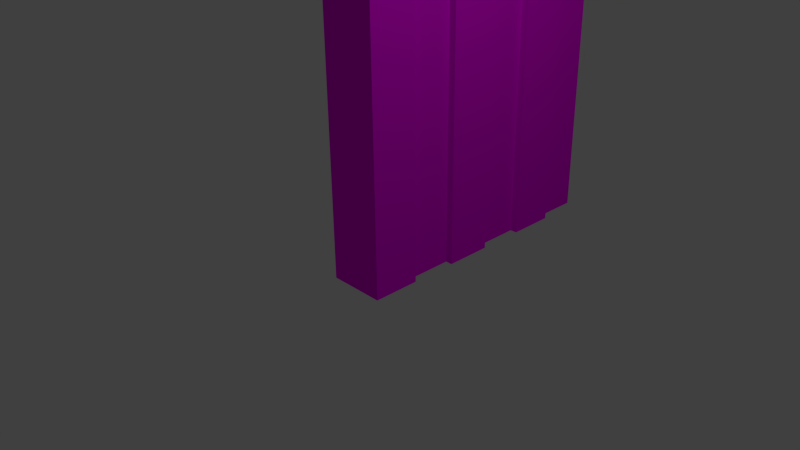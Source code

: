# Source: door.blend  (saved by Blender 2.66.1; exported with 4.5.12 LTS)
import bpy
from mathutils import Matrix  # noqa: F401  (used for matrix-valued properties, if any)

bpy.ops.wm.read_factory_settings(use_empty=True)
scene = bpy.context.scene
scene.name = 'Scene'

# ---- collections
col_collection_1 = bpy.data.collections.new('Collection 1'); scene.collection.children.link(col_collection_1)

# ---- images (referenced by path relative to the original .blend; pixels are not part of the script)
import os
ASSET_DIR = os.environ.get("B2B_ASSET_DIR", "")  # directory of the original .blend (textures are referenced by path, not embedded)
HERE = os.path.dirname(os.path.abspath(__file__))  # packed textures are extracted next to this script under _unpacked/

def load_image(name, relpath, width, height, colorspace="sRGB"):
    """Load a texture the original file referenced (path relative to the .blend, or extracted next to this script)."""
    p = next((c for c in (os.path.join(HERE, relpath), os.path.join(ASSET_DIR, relpath)) if relpath and os.path.exists(c)), "")
    if p:
        img = bpy.data.images.load(p, check_existing=True)
        img.name = name
    else:  # same state as the original file: an image datablock whose file is absent (Cycles renders it pink)
        img = bpy.data.images.new(name, width, height)
        img.source = "FILE"
        img.filepath = "//" + (relpath or name)
    img.colorspace_settings.name = colorspace
    return img
img_door_wood_jpg = load_image('door_wood.jpg', 'textures/door_wood.jpg', 1024, 1024, 'sRGB')

# ---- materials (node trees are filled in below, after node groups)
mat_material_003 = bpy.data.materials.new('Material.003')
mat_material_003.alpha_threshold = 0.0
mat_material_003.roughness = 0.5
mat_material_003.line_color = (0.0, 0.0, 0.0, 1.0)

# ---- material node trees
mat_material_003.use_nodes = True; mat_material_003.node_tree.nodes.clear()
_N = mat_material_003.node_tree.nodes; _L = mat_material_003.node_tree.links
n0 = _N.new('ShaderNodeOutputMaterial'); n0.name = 'Material Output'; n0.location = (300, 300)
n0.width = 120
n1 = _N.new('ShaderNodeBsdfDiffuse'); n1.name = 'Diffuse BSDF'; n1.location = (10, 300)
n2 = _N.new('ShaderNodeTexImage'); n2.name = 'Image Texture'; n2.location = (-190, 300)
n2.width = 150
n2.image = img_door_wood_jpg
_L.new(n1.outputs[0], n0.inputs[0])
_L.new(n2.outputs[0], n1.inputs[0])
n0.is_active_output = True

# ---- world
world_world = bpy.data.worlds.new('World'); scene.world = world_world
world_world.color = (0.05088, 0.05088, 0.05088)
world_world.use_sun_shadow = False
world_world.sun_shadow_jitter_overblur = 0.0
world_world.cycles.sampling_method = 'MANUAL'
world_world.cycles.sample_map_resolution = 256

# ---- cameras
cam_camera = bpy.data.cameras.new('Camera')
cam_camera.clip_end = 100.0
cam_camera.lens = 35.0
cam_camera.sensor_width = 32.0
cam_camera.sensor_height = 18.0
cam_camera.ortho_scale = 7.314
cam_camera.dof.focus_distance = 0.0

# ---- lights
light_lamp = bpy.data.lights.new('Lamp', 'POINT')
light_lamp.transmission_factor = 0.0
light_lamp.cutoff_distance = 30.0
light_lamp.energy = 100.0
light_lamp.shadow_buffer_clip_start = 1.001
light_lamp.shadow_soft_size = 0.1
light_lamp.shadow_maximum_resolution = 0.006
light_lamp.use_absolute_resolution = True
light_lamp.cycles.use_multiple_importance_sampling = False

# ---- meshes
me_cube_001 = bpy.data.meshes.new('Cube.001')
me_cube_001.from_pydata([(-1.0, -1.0, -1.0), (-1.0, 1.0, -1.0), (1.0, 0.7279, -0.7279), (1.0, -0.7279, -0.7279), (-1.0, -1.0, 1.0), (-1.0, 1.0, 1.0), (1.0, 0.7279, 0.7279), (1.0, -0.7279, 0.7279), (-0.6446, 0.0, 0.6446), (-0.6446, 0.0, -0.6446), (0.6723, 0.0, 0.3935), (0.6723, 0.0, -0.3935), (0.6723, -0.3935, 0.0), (0.6723, 0.3935, 0.0), (-0.6446, -0.6446, 0.0), (-0.6446, 0.6446, 0.0), (0.686, 0.04517, -1.119e-09), (-1.0, 0.0, 0.0)], [], [(17, 15, 1, 9), (15, 13, 2, 1), (16, 12, 3, 11), (12, 14, 0, 3), (9, 1, 2, 11), (10, 6, 5, 8), (14, 17, 9, 0), (13, 16, 11, 2), (0, 9, 11, 3), (7, 10, 8, 4), (4, 8, 17, 14), (8, 5, 15, 17), (7, 4, 14, 12), (5, 6, 13, 15), (6, 10, 16, 13), (10, 7, 12, 16)])
me_cube_001.use_remesh_preserve_volume = False
me_cube_001.use_remesh_preserve_attributes = False
me_cube_001.use_mirror_vertex_groups = False
me_cube_001.update()
me_cube = bpy.data.meshes.new('Cube')
me_cube.from_pydata([(0.3525, 3.653, -0.3525), (0.3525, -0.3525, -0.3525), (-0.3525, -0.3525, -0.3525), (-0.3525, 3.653, -0.3525), (0.3525, 3.653, 9.106), (0.3525, 3.643, 9.125), (-0.3525, 3.643, 9.125), (-0.3525, 3.653, 9.106), (0.3525, 3.653, 8.925), (0.3525, 2.791, 8.925), (-0.3525, 2.791, 8.925), (-0.3525, 3.653, 8.925), (-0.3525, 3.653, 8.622), (-0.3525, 1.901, 8.622), (0.3525, 1.901, 8.622), (0.3525, 3.653, 8.622), (0.3525, 3.653, 7.55), (0.4305, 0.0831, 7.55), (-0.3525, 0.0831, 7.55), (-0.3525, 3.653, 7.55), (-0.3525, 3.653, 7.915), (-0.3525, 0.5376, 7.915), (0.3525, 0.5376, 7.915), (0.3525, 3.653, 7.915), (0.3525, 3.653, 8.236), (0.3525, 1.068, 8.236), (-0.3525, 1.068, 8.236), (-0.3525, 3.653, 8.236), (-0.3525, 3.653, 7.209), (-0.3525, -0.2199, 7.209), (0.4305, -0.2199, 7.209), (0.3525, 3.653, 7.209), (-0.3525, 3.653, 6.846), (-0.3525, -0.3525, 6.846), (0.3525, -0.3525, 6.846), (0.3525, 3.653, 6.846), (0.3525, 1.65, -0.3525), (-0.3525, 1.65, -0.3525), (0.3525, 3.648, 9.116), (-0.3525, 3.648, 9.116), (0.3525, 3.222, 8.925), (-0.3525, 3.222, 8.925), (-0.3525, 2.36, 8.236), (0.3525, 2.36, 8.236), (-0.3525, 2.777, 8.622), (0.3525, 2.777, 8.622), (0.4367, 1.868, 7.55), (-0.3525, 1.868, 7.55), (0.3525, 2.095, 7.915), (-0.3525, 2.095, 7.915), (-0.3525, 1.716, 7.209), (0.4367, 1.716, 7.209), (0.3525, 1.65, 6.846), (-0.3525, 1.65, 6.846), (-0.3525, 2.318, -0.3525), (-0.3525, 2.985, -0.3525), (-0.3525, 3.65, 9.113), (-0.3525, 3.651, 9.109), (-0.3525, 3.366, 8.925), (-0.3525, 3.509, 8.925), (-0.3525, 2.791, 8.236), (-0.3525, 3.222, 8.236), (-0.3525, 3.069, 8.622), (-0.3525, 3.361, 8.622), (-0.3525, 2.463, 7.55), (-0.3525, 3.058, 7.55), (-0.3525, 2.614, 7.915), (-0.3525, 3.133, 7.915), (-0.3525, 2.362, 7.209), (-0.3525, 3.007, 7.209), (-0.3525, 2.318, 6.846), (-0.3525, 2.985, 6.846), (0.3525, 2.318, -0.3525), (0.3525, 2.985, -0.3525), (0.3525, 3.65, 9.113), (0.3525, 3.651, 9.109), (0.3525, 3.366, 8.925), (0.3525, 3.509, 8.925), (0.3525, 2.791, 8.236), (0.3525, 3.222, 8.236), (0.3525, 3.069, 8.622), (0.3525, 3.361, 8.622), (0.4402, 2.424, 7.55), (0.4402, 3.019, 7.55), (0.4402, 2.575, 7.915), (0.4402, 3.094, 7.915), (0.3525, 2.362, 7.209), (0.3525, 3.007, 7.209), (0.3525, 2.318, 6.846), (0.3525, 2.985, 6.846), (0.3525, 0.9826, -0.3525), (0.3525, 0.315, -0.3525), (0.3525, 3.647, 9.119), (0.3525, 3.645, 9.122), (0.3525, 3.078, 8.925), (0.3525, 2.935, 8.925), (0.3525, 1.929, 8.236), (0.3525, 1.499, 8.236), (0.3525, 2.485, 8.622), (0.3525, 2.193, 8.622), (0.4367, 1.273, 7.55), (0.4305, 0.678, 7.55), (0.3525, 1.576, 7.915), (0.3525, 1.057, 7.915), (0.4367, 1.071, 7.209), (0.4305, 0.4255, 7.209), (0.3525, 0.9826, 6.846), (0.3525, 0.315, 6.846), (-0.3525, 0.9826, -0.3525), (-0.3525, 0.315, -0.3525), (-0.3525, 3.647, 9.119), (-0.3525, 3.645, 9.122), (-0.3525, 3.078, 8.925), (-0.3525, 2.935, 8.925), (-0.3525, 1.929, 8.236), (-0.3525, 1.499, 8.236), (-0.3525, 2.485, 8.622), (-0.3525, 2.193, 8.622), (-0.3525, 1.273, 7.55), (-0.3525, 0.678, 7.55), (-0.3525, 1.576, 7.915), (-0.3525, 1.057, 7.915), (-0.3525, 1.071, 7.209), (-0.3525, 0.4255, 7.209), (-0.3525, 0.9826, 6.846), (-0.3525, 0.315, 6.846), (0.4507, -0.3525, -0.3525), (0.4507, -0.2199, 7.209), (0.4507, -0.3525, 6.846), (0.4507, 1.65, -0.3525), (0.4507, 1.716, 7.209), (0.4507, 1.65, 6.846), (0.4507, 2.318, -0.3525), (0.4507, 2.985, -0.3525), (0.4507, 2.463, 7.55), (0.4507, 3.058, 7.55), (0.4507, 2.362, 7.209), (0.4507, 3.007, 7.209), (0.4507, 2.318, 6.846), (0.4507, 2.985, 6.846), (0.4507, 0.9826, -0.3525), (0.4507, 0.315, -0.3525), (0.4507, 1.071, 7.209), (0.4507, 0.4255, 7.209), (0.4507, 0.9826, 6.846), (0.4507, 0.315, 6.846)], [], [(91, 1, 2, 109), (93, 111, 6, 5), (95, 93, 5, 9), (9, 5, 6, 10), (59, 57, 7, 11), (35, 0, 3, 32), (99, 95, 9, 14), (14, 9, 10, 13), (63, 59, 11, 12), (4, 8, 11, 7), (8, 15, 12, 11), (103, 97, 25, 22), (15, 24, 27, 12), (61, 63, 12, 27), (25, 14, 13, 26), (97, 99, 14, 25), (17, 22, 21, 18), (65, 67, 20, 19), (67, 61, 27, 20), (105, 101, 17, 30), (22, 25, 26, 21), (30, 17, 18, 29), (24, 23, 20, 27), (69, 65, 19, 28), (101, 103, 22, 17), (23, 16, 19, 20), (16, 31, 28, 19), (34, 30, 29, 33), (55, 71, 32, 3), (71, 69, 28, 32), (87, 83, 135, 137), (89, 87, 137, 139), (31, 35, 32, 28), (1, 34, 33, 2), (72, 36, 37, 54), (74, 56, 39, 38), (76, 74, 38, 40), (112, 110, 39, 41), (80, 76, 40, 45), (116, 112, 41, 44), (84, 78, 43, 48), (114, 116, 44, 42), (78, 80, 45, 43), (118, 120, 49, 47), (120, 114, 42, 49), (86, 82, 46, 51), (122, 118, 47, 50), (82, 84, 48, 46), (108, 124, 53, 37), (124, 122, 50, 53), (72, 88, 52, 36), (88, 86, 51, 52), (41, 39, 56, 58), (58, 56, 57, 59), (44, 41, 58, 62), (62, 58, 59, 63), (42, 44, 62, 60), (60, 62, 63, 61), (47, 49, 66, 64), (64, 66, 67, 65), (49, 42, 60, 66), (66, 60, 61, 67), (50, 47, 64, 68), (68, 64, 65, 69), (37, 53, 70, 54), (54, 70, 71, 55), (53, 50, 68, 70), (70, 68, 69, 71), (0, 73, 55, 3), (73, 72, 54, 55), (4, 7, 57, 75), (75, 57, 56, 74), (8, 4, 75, 77), (77, 75, 74, 76), (15, 8, 77, 81), (81, 77, 76, 80), (23, 24, 79, 85), (85, 79, 78, 84), (24, 15, 81, 79), (79, 81, 80, 78), (31, 16, 83, 87), (30, 34, 128, 127), (16, 23, 85, 83), (83, 85, 84, 82), (0, 35, 89, 73), (104, 106, 144, 142), (35, 31, 87, 89), (1, 91, 141, 126), (36, 90, 108, 37), (90, 91, 109, 108), (38, 39, 110, 92), (92, 110, 111, 93), (40, 38, 92, 94), (94, 92, 93, 95), (45, 40, 94, 98), (98, 94, 95, 99), (48, 43, 96, 102), (102, 96, 97, 103), (43, 45, 98, 96), (96, 98, 99, 97), (51, 46, 100, 104), (104, 100, 101, 105), (46, 48, 102, 100), (100, 102, 103, 101), (82, 86, 136, 134), (90, 106, 107, 91), (36, 52, 131, 129), (106, 104, 105, 107), (10, 6, 111, 113), (113, 111, 110, 112), (13, 10, 113, 117), (117, 113, 112, 116), (26, 13, 117, 115), (115, 117, 116, 114), (18, 21, 121, 119), (119, 121, 120, 118), (21, 26, 115, 121), (121, 115, 114, 120), (29, 18, 119, 123), (123, 119, 118, 122), (2, 33, 125, 109), (109, 125, 124, 108), (33, 29, 123, 125), (125, 123, 122, 124), (141, 145, 128, 126), (145, 143, 127, 128), (137, 135, 134, 136), (133, 139, 138, 132), (139, 137, 136, 138), (129, 131, 144, 140), (131, 130, 142, 144), (83, 82, 134, 135), (91, 107, 145, 141), (105, 30, 127, 143), (34, 1, 126, 128), (90, 36, 129, 140), (88, 72, 132, 138), (52, 51, 130, 131), (107, 105, 143, 145), (106, 90, 140, 144), (72, 73, 133, 132), (51, 104, 142, 130), (86, 88, 138, 136), (73, 89, 139, 133)])
_uv = me_cube.uv_layers.new(name='UVMap')
_uv.uv.foreach_set('vector', [0.5863, 0.3259, 0.5863, 0.4306, 0.4978, 0.4306, 0.4978, 0.3259, 0.6761, 1.509, 0.6761, 1.509, 0.6758, 1.51, 0.6758, 1.51, 0.9947, 1.277, 1.102, 1.314, 1.101, 1.315, 0.9731, 1.277, 0.6016, 0.5418, 0.6007, 0.7031, 0.4945, 0.7022, 0.4954, 0.5409, 1.081, 1.277, 1.103, 1.312, 1.103, 1.311, 1.103, 1.277, 0.6044, 0.9125, 0.6044, -0.4429, 0.4982, -0.4429, 0.4982, 0.9125, 0.8829, 1.22, 0.9947, 1.277, 0.9731, 1.277, 0.839, 1.22, 0.6025, 0.3729, 0.6016, 0.5418, 0.4954, 0.5409, 0.4964, 0.372, 1.059, 1.22, 1.081, 1.277, 1.103, 1.277, 1.103, 1.22, 0.6044, 1.338, 0.6044, 1.304, 0.4982, 1.304, 0.4982, 1.338, 0.6044, 1.304, 0.6044, 1.247, 0.4982, 1.247, 0.4982, 1.304, 0.7118, 1.087, 0.7783, 1.147, 0.7134, 1.147, 0.6336, 1.087, 0.6044, 1.247, 0.6044, 1.174, 0.4982, 1.174, 0.4982, 1.247, 1.038, 1.147, 1.059, 1.22, 1.103, 1.22, 1.103, 1.147, 0.6034, 0.2143, 0.6025, 0.3729, 0.4964, 0.372, 0.4972, 0.2134, 0.7783, 1.147, 0.8829, 1.22, 0.839, 1.22, 0.7134, 1.147, 0.6045, 0.02587, 0.604, 0.1131, 0.4978, 0.1121, 0.4983, 0.02495, 1.013, 1.018, 1.025, 1.087, 1.103, 1.087, 1.103, 1.018, 1.025, 1.087, 1.038, 1.147, 1.103, 1.147, 1.103, 1.087, 0.6167, 0.954, 0.6547, 1.018, 0.5651, 1.018, 0.5194, 0.954, 0.604, 0.1131, 0.6034, 0.2143, 0.4972, 0.2134, 0.4978, 0.1121, 0.6048, -0.03269, 0.6045, 0.02587, 0.4983, 0.02495, 0.4986, -0.03362, 0.6044, 1.174, 0.6044, 1.114, 0.4982, 1.114, 0.4982, 1.174, 1.006, 0.954, 1.013, 1.018, 1.103, 1.018, 1.103, 0.954, 0.6547, 1.018, 0.7118, 1.087, 0.6336, 1.087, 0.5651, 1.018, 0.6044, 1.114, 0.6044, 1.045, 0.4982, 1.045, 0.4982, 1.114, 0.6044, 1.045, 0.6044, 0.9809, 0.4982, 0.9809, 0.4982, 1.045, 0.6044, 0.9125, 0.6044, 0.9809, 0.4982, 0.9809, 0.4982, 0.9125, 1.002, -0.4699, 1.002, 0.8857, 1.103, 0.8857, 1.103, -0.4699, 1.002, 0.8857, 1.006, 0.954, 1.103, 0.954, 1.103, 0.8857, 1.006, 0.954, 1.013, 1.018, 1.013, 1.018, 1.006, 0.954, 1.002, 0.8857, 1.006, 0.954, 1.006, 0.954, 1.002, 0.8857, 0.6044, 0.9809, 0.6044, 0.9125, 0.4982, 0.9125, 0.4982, 0.9809, 0.6044, -0.4429, 0.6044, 0.9125, 0.4982, 0.9125, 0.4982, -0.4429, 0.5863, 0.01161, 0.5863, 0.1164, 0.4978, 0.1164, 0.4978, 0.01161, 0.6769, 1.507, 0.6769, 1.507, 0.6766, 1.508, 0.6766, 1.508, 1.06, 1.277, 1.102, 1.313, 1.102, 1.313, 1.038, 1.277, 1.016, 1.277, 1.102, 1.314, 1.102, 1.313, 1.038, 1.277, 1.015, 1.22, 1.06, 1.277, 1.038, 1.277, 0.9709, 1.22, 0.9269, 1.22, 1.016, 1.277, 1.038, 1.277, 0.9709, 1.22, 0.9464, 1.087, 0.973, 1.147, 0.9081, 1.147, 0.8682, 1.087, 0.8432, 1.147, 0.9269, 1.22, 0.9709, 1.22, 0.9081, 1.147, 0.973, 1.147, 1.015, 1.22, 0.9709, 1.22, 0.9081, 1.147, 0.7443, 1.018, 0.79, 1.087, 0.8682, 1.087, 0.834, 1.018, 0.79, 1.087, 0.8432, 1.147, 0.9081, 1.147, 0.8682, 1.087, 0.9084, 0.954, 0.9236, 1.018, 0.834, 1.018, 0.8111, 0.954, 0.7139, 0.954, 0.7443, 1.018, 0.834, 1.018, 0.8111, 0.954, 0.9236, 1.018, 0.9464, 1.087, 0.8682, 1.087, 0.834, 1.018, 0.7006, -0.4699, 0.7006, 0.8857, 0.8012, 0.8857, 0.8012, -0.4699, 0.7006, 0.8857, 0.7139, 0.954, 0.8111, 0.954, 0.8012, 0.8857, 0.9017, -0.4699, 0.9017, 0.8857, 0.8012, 0.8857, 0.8012, -0.4699, 0.9017, 0.8857, 0.9084, 0.954, 0.8111, 0.954, 0.8012, 0.8857, 1.038, 1.277, 1.102, 1.313, 1.102, 1.313, 1.06, 1.277, 1.06, 1.277, 1.102, 1.313, 1.103, 1.312, 1.081, 1.277, 0.9709, 1.22, 1.038, 1.277, 1.06, 1.277, 1.015, 1.22, 1.015, 1.22, 1.06, 1.277, 1.081, 1.277, 1.059, 1.22, 0.9081, 1.147, 0.9709, 1.22, 1.015, 1.22, 0.973, 1.147, 0.973, 1.147, 1.015, 1.22, 1.059, 1.22, 1.038, 1.147, 0.834, 1.018, 0.8682, 1.087, 0.9464, 1.087, 0.9236, 1.018, 0.9236, 1.018, 0.9464, 1.087, 1.025, 1.087, 1.013, 1.018, 0.8682, 1.087, 0.9081, 1.147, 0.973, 1.147, 0.9464, 1.087, 0.9464, 1.087, 0.973, 1.147, 1.038, 1.147, 1.025, 1.087, 0.8111, 0.954, 0.834, 1.018, 0.9236, 1.018, 0.9084, 0.954, 0.9084, 0.954, 0.9236, 1.018, 1.013, 1.018, 1.006, 0.954, 0.8012, -0.4699, 0.8012, 0.8857, 0.9017, 0.8857, 0.9017, -0.4699, 0.9017, -0.4699, 0.9017, 0.8857, 1.002, 0.8857, 1.002, -0.4699, 0.8012, 0.8857, 0.8111, 0.954, 0.9084, 0.954, 0.9017, 0.8857, 0.9017, 0.8857, 0.9084, 0.954, 1.006, 0.954, 1.002, 0.8857, 0.5863, -0.1979, 0.5863, -0.09314, 0.4978, -0.09314, 0.4978, -0.1979, 0.5863, -0.09314, 0.5863, 0.01161, 0.4978, 0.01161, 0.4978, -0.09314, 0.6775, 1.506, 0.6775, 1.506, 0.6772, 1.506, 0.6772, 1.506, 0.6772, 1.506, 0.6772, 1.506, 0.6769, 1.507, 0.6769, 1.507, 1.103, 1.277, 1.103, 1.311, 1.103, 1.312, 1.081, 1.277, 1.081, 1.277, 1.103, 1.312, 1.102, 1.313, 1.06, 1.277, 1.103, 1.22, 1.103, 1.277, 1.081, 1.277, 1.059, 1.22, 1.059, 1.22, 1.081, 1.277, 1.06, 1.277, 1.015, 1.22, 1.103, 1.087, 1.103, 1.147, 1.038, 1.147, 1.025, 1.087, 1.025, 1.087, 1.038, 1.147, 0.973, 1.147, 0.9464, 1.087, 1.103, 1.147, 1.103, 1.22, 1.059, 1.22, 1.038, 1.147, 1.038, 1.147, 1.059, 1.22, 1.015, 1.22, 0.973, 1.147, 1.103, 0.954, 1.103, 1.018, 1.013, 1.018, 1.006, 0.954, 0.6044, 0.9809, 0.6044, 0.9125, 0.6044, 0.9125, 0.6044, 0.9809, 1.103, 1.018, 1.103, 1.087, 1.025, 1.087, 1.013, 1.018, 1.013, 1.018, 1.025, 1.087, 0.9464, 1.087, 0.9236, 1.018, 1.103, -0.4699, 1.103, 0.8857, 1.002, 0.8857, 1.002, -0.4699, 0.7139, 0.954, 0.7006, 0.8857, 0.7006, 0.8857, 0.7139, 0.954, 1.103, 0.8857, 1.103, 0.954, 1.006, 0.954, 1.002, 0.8857, 0.5863, 0.4306, 0.5863, 0.3259, 0.5863, 0.3259, 0.5863, 0.4306, 0.5863, 0.1164, 0.5863, 0.2211, 0.4978, 0.2211, 0.4978, 0.1164, 0.5863, 0.2211, 0.5863, 0.3259, 0.4978, 0.3259, 0.4978, 0.2211, 0.6766, 1.508, 0.6766, 1.508, 0.6764, 1.509, 0.6764, 1.509, 0.6764, 1.509, 0.6764, 1.509, 0.6761, 1.509, 0.6761, 1.509, 1.038, 1.277, 1.102, 1.313, 1.102, 1.314, 1.016, 1.277, 1.016, 1.277, 1.102, 1.314, 1.102, 1.314, 0.9947, 1.277, 0.9709, 1.22, 1.038, 1.277, 1.016, 1.277, 0.9269, 1.22, 0.9269, 1.22, 1.016, 1.277, 0.9947, 1.277, 0.8829, 1.22, 0.8682, 1.087, 0.9081, 1.147, 0.8432, 1.147, 0.79, 1.087, 0.79, 1.087, 0.8432, 1.147, 0.7783, 1.147, 0.7118, 1.087, 0.9081, 1.147, 0.9709, 1.22, 0.9269, 1.22, 0.8432, 1.147, 0.8432, 1.147, 0.9269, 1.22, 0.8829, 1.22, 0.7783, 1.147, 0.8111, 0.954, 0.834, 1.018, 0.7443, 1.018, 0.7139, 0.954, 0.7139, 0.954, 0.7443, 1.018, 0.6547, 1.018, 0.6167, 0.954, 0.834, 1.018, 0.8682, 1.087, 0.79, 1.087, 0.7443, 1.018, 0.7443, 1.018, 0.79, 1.087, 0.7118, 1.087, 0.6547, 1.018, 0.9236, 1.018, 0.9084, 0.954, 0.9084, 0.954, 0.9236, 1.018, 0.7006, -0.4699, 0.7006, 0.8857, 0.6, 0.8857, 0.6, -0.4699, 0.8012, -0.4699, 0.8012, 0.8857, 0.8012, 0.8857, 0.8012, -0.4699, 0.7006, 0.8857, 0.7139, 0.954, 0.6167, 0.954, 0.6, 0.8857, 0.9731, 1.277, 1.101, 1.315, 1.102, 1.314, 0.9947, 1.277, 0.9947, 1.277, 1.102, 1.314, 1.102, 1.314, 1.016, 1.277, 0.839, 1.22, 0.9731, 1.277, 0.9947, 1.277, 0.8829, 1.22, 0.8829, 1.22, 0.9947, 1.277, 1.016, 1.277, 0.9269, 1.22, 0.7134, 1.147, 0.839, 1.22, 0.8829, 1.22, 0.7783, 1.147, 0.7783, 1.147, 0.8829, 1.22, 0.9269, 1.22, 0.8432, 1.147, 0.5651, 1.018, 0.6336, 1.087, 0.7118, 1.087, 0.6547, 1.018, 0.6547, 1.018, 0.7118, 1.087, 0.79, 1.087, 0.7443, 1.018, 0.6336, 1.087, 0.7134, 1.147, 0.7783, 1.147, 0.7118, 1.087, 0.7118, 1.087, 0.7783, 1.147, 0.8432, 1.147, 0.79, 1.087, 0.5194, 0.954, 0.5651, 1.018, 0.6547, 1.018, 0.6167, 0.954, 0.6167, 0.954, 0.6547, 1.018, 0.7443, 1.018, 0.7139, 0.954, 0.4995, -0.4699, 0.4995, 0.8857, 0.6, 0.8857, 0.6, -0.4699, 0.6, -0.4699, 0.6, 0.8857, 0.7006, 0.8857, 0.7006, -0.4699, 0.4995, 0.8857, 0.5194, 0.954, 0.6167, 0.954, 0.6, 0.8857, 0.6, 0.8857, 0.6167, 0.954, 0.7139, 0.954, 0.7006, 0.8857, 0.6, -0.4699, 0.6, 0.8857, 0.4995, 0.8857, 0.4995, -0.4699, 0.6, 0.8857, 0.6167, 0.954, 0.5194, 0.954, 0.4995, 0.8857, 1.006, 0.954, 1.013, 1.018, 0.9236, 1.018, 0.9084, 0.954, 1.002, -0.4699, 1.002, 0.8857, 0.9017, 0.8857, 0.9017, -0.4699, 1.002, 0.8857, 1.006, 0.954, 0.9084, 0.954, 0.9017, 0.8857, 0.8012, -0.4699, 0.8012, 0.8857, 0.7006, 0.8857, 0.7006, -0.4699, 0.8012, 0.8857, 0.8111, 0.954, 0.7139, 0.954, 0.7006, 0.8857, 1.013, 1.018, 0.9236, 1.018, 0.9236, 1.018, 1.013, 1.018, 0.6, -0.4699, 0.6, 0.8857, 0.6, 0.8857, 0.6, -0.4699, 0.6167, 0.954, 0.5194, 0.954, 0.5194, 0.954, 0.6167, 0.954, 0.6044, 0.9125, 0.6044, -0.4429, 0.6044, -0.4429, 0.6044, 0.9125, 0.5863, 0.2211, 0.5863, 0.1164, 0.5863, 0.1164, 0.5863, 0.2211, 0.9017, 0.8857, 0.9017, -0.4699, 0.9017, -0.4699, 0.9017, 0.8857, 0.8012, 0.8857, 0.8111, 0.954, 0.8111, 0.954, 0.8012, 0.8857, 0.6, 0.8857, 0.6167, 0.954, 0.6167, 0.954, 0.6, 0.8857, 0.7006, 0.8857, 0.7006, -0.4699, 0.7006, -0.4699, 0.7006, 0.8857, 0.5863, 0.01161, 0.5863, -0.09314, 0.5863, -0.09314, 0.5863, 0.01161, 0.8111, 0.954, 0.7139, 0.954, 0.7139, 0.954, 0.8111, 0.954, 0.9084, 0.954, 0.9017, 0.8857, 0.9017, 0.8857, 0.9084, 0.954, 1.002, -0.4699, 1.002, 0.8857, 1.002, 0.8857, 1.002, -0.4699])
me_cube.materials.append(mat_material_003)
me_cube.use_remesh_preserve_volume = False
me_cube.use_remesh_preserve_attributes = False
me_cube.use_mirror_vertex_groups = False
me_cube.update()

# ---- objects
ob_cube_001 = bpy.data.objects.new('Cube.001', me_cube_001)
ob_cube = bpy.data.objects.new('Cube', me_cube)
ob_lamp = bpy.data.objects.new('Lamp', light_lamp)
ob_camera = bpy.data.objects.new('Camera', cam_camera)

# ---- transforms, parenting, visibility, modifiers, constraints
ob_cube_001.location = (1.305, 6.264, 3.178)
ob_cube_001.scale = (0.1735, 0.1735, 0.1735)
ob_cube_001.lineart.crease_threshold = 0.0
ob_cube.location = (0.0, 0.0, 0.0)
ob_cube.lock_rotations_4d = False
ob_cube.empty_display_type = 'ARROWS'
ob_cube.lineart.crease_threshold = 0.0
ob_lamp.location = (4.076, 1.005, 5.904)
ob_lamp.rotation_euler = (0.6503, 0.05522, 1.866)
ob_lamp.lock_rotations_4d = False
ob_lamp.empty_display_type = 'ARROWS'
ob_lamp.color = (0.0, 0.0, 0.0, 0.0)
ob_lamp.lineart.crease_threshold = 0.0
ob_camera.location = (7.481, -6.508, 5.344)
ob_camera.rotation_euler = (1.109, 0.01082, 0.8149)
ob_camera.lock_rotations_4d = False
ob_camera.empty_display_type = 'ARROWS'
ob_camera.color = (0.0, 0.0, 0.0, 0.0)
ob_camera.display_type = 'WIRE'
ob_camera.lineart.crease_threshold = 0.0

# ---- collection membership
col_collection_1.objects.link(ob_cube_001)
col_collection_1.objects.link(ob_cube)
col_collection_1.objects.link(ob_lamp)
col_collection_1.objects.link(ob_camera)

# ---- scene / render settings (as saved in the file)
scene.camera = ob_camera
scene.frame_start = 1; scene.frame_end = 250; scene.frame_set(1)
scene.render.engine = 'CYCLES'
scene.render.image_settings.color_mode = 'RGB'
scene.render.image_settings.compression = 90
scene.render.resolution_percentage = 50
scene.render.dither_intensity = 0.0
scene.render.bake_margin = 2
scene.cycles.use_denoising = False
scene.cycles.samples = 10
scene.cycles.sampling_pattern = 'TABULATED_SOBOL'
scene.cycles.light_sampling_threshold = 0.0
scene.cycles.use_adaptive_sampling = False
scene.cycles.use_light_tree = False
scene.cycles.blur_glossy = 0.0
scene.cycles.volume_bounces = 1
scene.cycles.pixel_filter_type = 'GAUSSIAN'
scene.cycles.sample_clamp_indirect = 0.0
scene.view_settings.view_transform = 'Standard'
bpy.context.view_layer.update()
